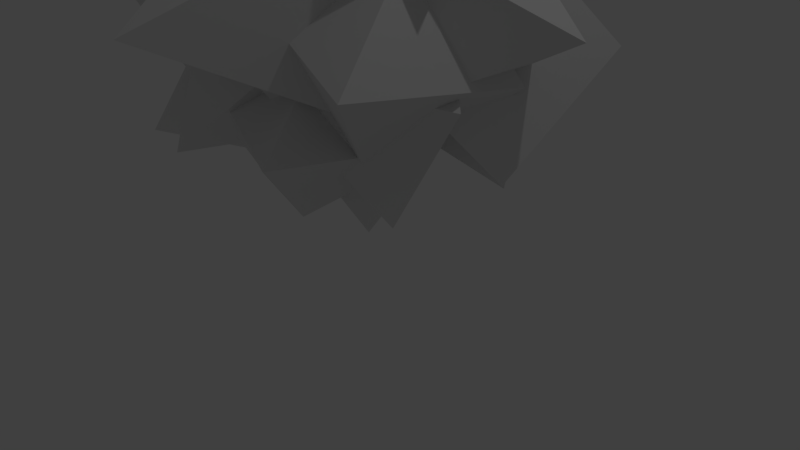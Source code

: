 # Source: spikeEnemy.blend  (saved by Blender 2.78.0; exported with 4.5.12 LTS)
import bpy
from mathutils import Matrix  # noqa: F401  (used for matrix-valued properties, if any)

bpy.ops.wm.read_factory_settings(use_empty=True)
scene = bpy.context.scene
scene.name = 'Scene'

# ---- collections
col_collection_1 = bpy.data.collections.new('Collection 1'); scene.collection.children.link(col_collection_1)

# ---- world
world_world = bpy.data.worlds.new('World'); scene.world = world_world
world_world.color = (0.05088, 0.05088, 0.05088)
world_world.use_sun_shadow = False
world_world.sun_shadow_jitter_overblur = 0.0
world_world.cycles.sampling_method = 'MANUAL'

# ---- cameras
cam_camera = bpy.data.cameras.new('Camera')
cam_camera.clip_end = 100.0
cam_camera.lens = 35.0
cam_camera.sensor_width = 32.0
cam_camera.sensor_height = 18.0
cam_camera.ortho_scale = 7.314
cam_camera.dof.focus_distance = 0.0
cam_camera.dof.aperture_fstop = 128.0

# ---- lights
light_lamp = bpy.data.lights.new('Lamp', 'POINT')
light_lamp.transmission_factor = 0.0
light_lamp.cutoff_distance = 30.0
light_lamp.energy = 100.0
light_lamp.shadow_buffer_clip_start = 1.001
light_lamp.shadow_soft_size = 0.1
light_lamp.shadow_maximum_resolution = 0.006
light_lamp.use_absolute_resolution = True

# ---- meshes
me_cube_014 = bpy.data.meshes.new('Cube.014')
me_cube_014.from_pydata([(0.961, -1.223, -1.408), (0.8157, -2.165, -3.665), (1.008, 0.1437, -2.868), (-0.8898, -1.745, -1.957), (-0.8428, -0.3792, -3.417), (0.2093, 0.146, -0.1518), (2.462, 0.6671, -0.9615), (0.2563, 1.512, -1.612), (0.9626, -1.219, -1.405), (1.01, 0.1474, -2.865), (-1.648, -0.3943, -0.6858), (-0.3904, -2.182, 0.4189), (0.2023, 0.1285, -0.137), (-0.8918, -1.756, -1.94), (0.959, -1.233, -1.392), (-1.609, 0.9853, -2.165), (-3.102, -0.9045, -2.611), (-1.656, -0.3809, -0.7049), (-0.849, -0.3776, -3.416), (-0.896, -1.744, -1.956), (0.2498, 1.509, -1.613), (-0.249, 1.929, -3.974), (-1.601, 0.9866, -2.161), (1.006, 0.1431, -2.862), (-0.8445, -0.3797, -3.411), (-1.652, -0.3746, -0.6989), (-1.456, 1.934, 0.09751), (-1.605, 0.9916, -2.159), (0.2, 0.1458, -0.1522), (0.247, 1.512, -1.612), (-0.09308, -0.308, -0.2468), (1.765, -1.849, -0.662), (1.325, 0.4286, -1.449), (-0.4969, -1.73, -1.594), (0.9214, -0.9934, -2.797), (-1.56, -0.2681, -1.225), (0.1649, -2.007, -1.262), (0.05081, 0.2034, -2.312), (-1.955, -1.784, -2.468), (-0.3443, -1.313, -3.555), (-0.7325, -1.35, -2.774), (-0.3224, 0.2791, -4.557), (0.773, -0.08918, -2.397), (-2.015, 0.1843, -2.788), (-0.5093, 1.446, -2.411), (-0.3556, -0.7355, -3.217), (1.868, 0.2906, -3.245), (0.6684, -0.9584, -1.513), (-0.3675, 1.247, -2.95), (0.6566, 1.024, -1.247), (-2.534, -0.01474, -2.151), (-2.421, -1.912, -0.6066), (-1.68, 0.4127, -0.3942), (-1.062, -1.308, -2.552), (-0.2078, -0.8804, -0.795), (-0.02613, -0.07649, -1.463), (0.07992, 1.835, -2.992), (-1.098, 1.504, -0.8701), (-1.189, -0.2585, -3.08), (-2.261, 1.322, -2.487), (-0.07077, 1.035, -3.503), (1.814, 1.838, -2.159), (1.207, -0.4, -2.948), (-0.5218, 1.375, -1.584), (0.7558, -0.06005, -1.029), (-1.0, -1.0, -1.0), (0.0, 0.0, 1.0), (-1.0, 1.0, -1.0), (1.0, -1.0, -1.0), (1.0, 1.0, -1.0), (-0.8752, -0.1907, -3.609), (-0.2265, -0.5992, -1.283), (0.7926, -1.276, -3.405), (-1.925, -1.636, -2.71), (-0.2576, -2.721, -2.506), (0.4235, 0.01143, -3.266), (-1.683, 0.803, -4.232), (-0.6484, 1.177, -2.044), (-1.042, -1.349, -3.253), (-2.114, -0.1833, -2.032), (-0.6506, 0.3483, 0.4242), (1.396, -0.9551, 0.0875), (0.6773, 1.214, -0.7955), (-0.8501, -1.166, -0.8673), (0.4778, -0.3003, -2.087), (-2.193, 0.8716, -0.179), (-0.4673, -0.8668, -0.2159), (-0.5814, 1.343, -1.266), (-2.588, -0.6445, -1.422), (-0.9765, -0.173, -2.509), (-0.3672, 0.7285, -2.709), (-0.1649, 2.763, -1.361), (1.134, 0.6869, -1.389), (-1.684, 0.8476, -1.209), (-0.1824, 0.806, 0.1121), (-0.9398, 1.089, -0.9072), (1.024, 1.546, 0.4838), (0.7212, 1.491, -1.946), (-0.07295, -0.5488, -0.1552), (1.588, -0.1469, -1.194), (-1.807, 0.9543, -1.221), (-1.695, -0.9433, 0.3237), (-0.9534, 1.382, 0.5361), (-0.3351, -0.3388, -1.622), (0.5188, 0.08862, 0.1352), (-1.269, -0.8766, -3.19), (-0.7453, 1.156, -1.927), (-1.552, -1.045, -1.217), (-2.692, 0.5265, -3.274), (-2.975, 0.358, -1.302), (-0.5087, -1.886, -1.813), (0.4913, -0.8857, 0.187), (-0.5087, 0.1143, -1.813), (1.491, -1.886, -1.813), (1.491, 0.1143, -1.813), (-1.04, 0.5817, -0.08567), (1.075, 0.67, 1.147), (0.3621, 1.716, -0.9499), (0.1155, -1.032, -0.3299), (1.518, 0.1022, -1.194), (-0.9678, 0.9196, -3.639), (0.9317, 2.267, -2.88), (0.6871, -0.1397, -3.266), (-1.062, 1.451, -1.714), (0.5929, 0.3916, -1.34), (-0.4277, 2.305, -1.928), (-2.598, 1.296, -1.406), (-0.308, 0.6061, -0.8785), (-1.251, 1.305, -3.452), (-1.132, -0.3935, -2.403)], [], [(0, 1, 2), (2, 1, 4), (4, 1, 3), (3, 1, 0), (2, 4, 3, 0), (5, 6, 7), (7, 6, 9), (9, 6, 8), (8, 6, 5), (7, 9, 8, 5), (10, 11, 12), (12, 11, 14), (14, 11, 13), (13, 11, 10), (12, 14, 13, 10), (15, 16, 17), (17, 16, 19), (19, 16, 18), (18, 16, 15), (17, 19, 18, 15), (20, 21, 22), (22, 21, 24), (24, 21, 23), (23, 21, 20), (22, 24, 23, 20), (25, 26, 27), (27, 26, 29), (29, 26, 28), (28, 26, 25), (27, 29, 28, 25), (30, 31, 32), (32, 31, 34), (34, 31, 33), (33, 31, 30), (32, 34, 33, 30), (35, 36, 37), (37, 36, 39), (39, 36, 38), (38, 36, 35), (37, 39, 38, 35), (40, 41, 42), (42, 41, 44), (44, 41, 43), (43, 41, 40), (42, 44, 43, 40), (45, 46, 47), (47, 46, 49), (49, 46, 48), (48, 46, 45), (47, 49, 48, 45), (50, 51, 52), (52, 51, 54), (54, 51, 53), (53, 51, 50), (52, 54, 53, 50), (55, 56, 57), (57, 56, 59), (59, 56, 58), (58, 56, 55), (57, 59, 58, 55), (60, 61, 62), (62, 61, 64), (64, 61, 63), (63, 61, 60), (62, 64, 63, 60), (65, 66, 67), (67, 66, 69), (69, 66, 68), (68, 66, 65), (67, 69, 68, 65), (70, 71, 72), (72, 71, 74), (74, 71, 73), (73, 71, 70), (72, 74, 73, 70), (75, 76, 77), (77, 76, 79), (79, 76, 78), (78, 76, 75), (77, 79, 78, 75), (80, 81, 82), (82, 81, 84), (84, 81, 83), (83, 81, 80), (82, 84, 83, 80), (85, 86, 87), (87, 86, 89), (89, 86, 88), (88, 86, 85), (87, 89, 88, 85), (90, 91, 92), (92, 91, 94), (94, 91, 93), (93, 91, 90), (92, 94, 93, 90), (95, 96, 97), (97, 96, 99), (99, 96, 98), (98, 96, 95), (97, 99, 98, 95), (100, 101, 102), (102, 101, 104), (104, 101, 103), (103, 101, 100), (102, 104, 103, 100), (105, 106, 107), (107, 106, 109), (109, 106, 108), (108, 106, 105), (107, 109, 108, 105), (110, 111, 112), (112, 111, 114), (114, 111, 113), (113, 111, 110), (112, 114, 113, 110), (115, 116, 117), (117, 116, 119), (119, 116, 118), (118, 116, 115), (117, 119, 118, 115), (120, 121, 122), (122, 121, 124), (124, 121, 123), (123, 121, 120), (122, 124, 123, 120), (125, 126, 127), (127, 126, 129), (129, 126, 128), (128, 126, 125), (127, 129, 128, 125)])
me_cube_014.use_remesh_preserve_volume = False
me_cube_014.use_remesh_preserve_attributes = False
me_cube_014.use_mirror_vertex_groups = False
me_cube_014.update()

# ---- objects
ob_lamp = bpy.data.objects.new('Lamp', light_lamp)
ob_camera = bpy.data.objects.new('Camera', cam_camera)
ob_cube_009 = bpy.data.objects.new('Cube.009', me_cube_014)

# ---- transforms, parenting, visibility, modifiers, constraints
ob_lamp.location = (4.076, 1.005, 9.961)
ob_lamp.rotation_euler = (0.6503, 0.05522, 1.866)
ob_lamp.lock_rotations_4d = False
ob_lamp.empty_display_type = 'ARROWS'
ob_lamp.color = (0.0, 0.0, 0.0, 0.0)
ob_lamp.lineart.crease_threshold = 0.0
ob_camera.location = (7.481, -6.508, 5.344)
ob_camera.rotation_euler = (1.109, 0.0, 0.8149)
ob_camera.lock_rotations_4d = False
ob_camera.empty_display_type = 'ARROWS'
ob_camera.color = (0.0, 0.0, 0.0, 0.0)
ob_camera.display_type = 'WIRE'
ob_camera.lineart.crease_threshold = 0.0
ob_cube_009.location = (-0.8168, -1.215, 2.238)
ob_cube_009.rotation_euler = (0.8281, -2.754, 6.258)
ob_cube_009.lineart.crease_threshold = 0.0

# ---- collection membership
col_collection_1.objects.link(ob_lamp)
col_collection_1.objects.link(ob_camera)
col_collection_1.objects.link(ob_cube_009)

# ---- scene / render settings (as saved in the file)
scene.camera = ob_camera
scene.frame_start = 1; scene.frame_end = 250; scene.frame_set(1)
scene.render.engine = 'BLENDER_EEVEE_NEXT'
scene.render.resolution_percentage = 50
scene.render.dither_intensity = 0.0
scene.cycles.use_denoising = False
scene.cycles.samples = 128
scene.cycles.sampling_pattern = 'TABULATED_SOBOL'
scene.cycles.light_sampling_threshold = 0.0
scene.cycles.use_adaptive_sampling = False
scene.cycles.use_light_tree = False
scene.cycles.blur_glossy = 0.0
scene.cycles.sample_clamp_indirect = 0.0
scene.view_settings.view_transform = 'Standard'
bpy.context.view_layer.update()
